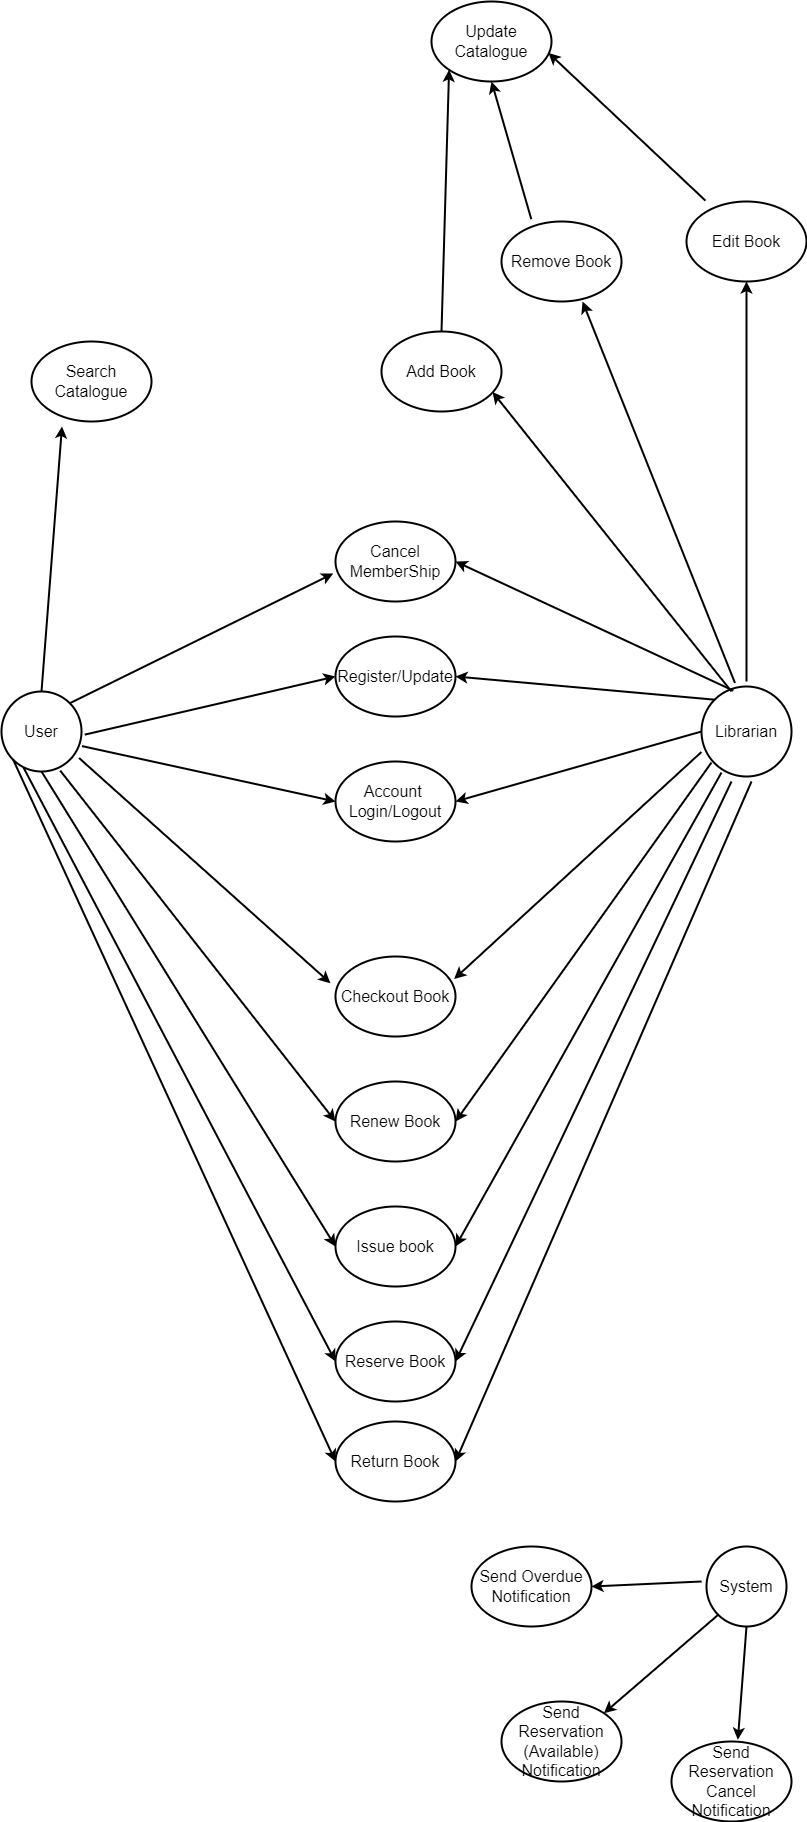

The diagram above was exported from draw.io. Its source (the exported page's mxGraphModel, read from the mxfile embedded in the PNG):
<mxGraphModel dx="1332" dy="2157" grid="1" gridSize="10" guides="0" tooltips="1" connect="1" arrows="1" fold="1" page="1" pageScale="1" pageWidth="827" pageHeight="1169" background="#ffffff" math="0" shadow="0">
  <root>
    <mxCell id="0" />
    <mxCell id="1" parent="0" />
    <mxCell id="se88RA9qScvLyj2LVP5e-1" value="" style="ellipse;whiteSpace=wrap;html=1;aspect=fixed;strokeWidth=2;" parent="1" vertex="1">
      <mxGeometry x="20" y="200" width="80" height="80" as="geometry" />
    </mxCell>
    <mxCell id="se88RA9qScvLyj2LVP5e-3" value="" style="ellipse;whiteSpace=wrap;html=1;aspect=fixed;strokeWidth=2;" parent="1" vertex="1">
      <mxGeometry x="720" y="195" width="90" height="90" as="geometry" />
    </mxCell>
    <mxCell id="se88RA9qScvLyj2LVP5e-4" value="" style="ellipse;whiteSpace=wrap;html=1;aspect=fixed;strokeWidth=2;" parent="1" vertex="1">
      <mxGeometry x="725" y="1055" width="80" height="80" as="geometry" />
    </mxCell>
    <mxCell id="se88RA9qScvLyj2LVP5e-5" value="User" style="text;strokeColor=none;align=center;fillColor=none;html=1;verticalAlign=middle;whiteSpace=wrap;rounded=0;fontSize=16;strokeWidth=2;" parent="1" vertex="1">
      <mxGeometry x="30" y="230" width="60" height="20" as="geometry" />
    </mxCell>
    <mxCell id="se88RA9qScvLyj2LVP5e-6" value="System" style="text;strokeColor=none;align=center;fillColor=none;html=1;verticalAlign=middle;whiteSpace=wrap;rounded=0;fontSize=16;strokeWidth=2;" parent="1" vertex="1">
      <mxGeometry x="735" y="1080" width="60" height="30" as="geometry" />
    </mxCell>
    <mxCell id="se88RA9qScvLyj2LVP5e-7" value="Librarian" style="text;strokeColor=none;align=center;fillColor=none;html=1;verticalAlign=middle;whiteSpace=wrap;rounded=0;fontSize=16;strokeWidth=2;" parent="1" vertex="1">
      <mxGeometry x="735" y="225" width="60" height="30" as="geometry" />
    </mxCell>
    <mxCell id="1NPjpik0_ux5bKZSYNR--4" value="Cancel MemberShip" style="ellipse;whiteSpace=wrap;html=1;fontSize=16;strokeWidth=2;" parent="1" vertex="1">
      <mxGeometry x="354" y="30" width="120" height="80" as="geometry" />
    </mxCell>
    <mxCell id="1NPjpik0_ux5bKZSYNR--5" value="Register/Update" style="ellipse;whiteSpace=wrap;html=1;fontSize=16;strokeWidth=2;" parent="1" vertex="1">
      <mxGeometry x="354" y="145" width="120" height="80" as="geometry" />
    </mxCell>
    <mxCell id="1NPjpik0_ux5bKZSYNR--6" value="Account&amp;nbsp;&lt;div style=&quot;font-size: 16px;&quot;&gt;Login/Logout&lt;/div&gt;" style="ellipse;whiteSpace=wrap;html=1;fontSize=16;strokeWidth=2;" parent="1" vertex="1">
      <mxGeometry x="354" y="270" width="120" height="80" as="geometry" />
    </mxCell>
    <mxCell id="1NPjpik0_ux5bKZSYNR--7" value="Renew Book" style="ellipse;whiteSpace=wrap;html=1;fontSize=16;strokeWidth=2;" parent="1" vertex="1">
      <mxGeometry x="354" y="590" width="120" height="80" as="geometry" />
    </mxCell>
    <mxCell id="1NPjpik0_ux5bKZSYNR--8" value="Issue book" style="ellipse;whiteSpace=wrap;html=1;fontSize=16;strokeWidth=2;" parent="1" vertex="1">
      <mxGeometry x="354" y="715" width="120" height="80" as="geometry" />
    </mxCell>
    <mxCell id="1NPjpik0_ux5bKZSYNR--9" value="Checkout Book" style="ellipse;whiteSpace=wrap;html=1;fontSize=16;strokeWidth=2;" parent="1" vertex="1">
      <mxGeometry x="354" y="465" width="120" height="80" as="geometry" />
    </mxCell>
    <mxCell id="1NPjpik0_ux5bKZSYNR--10" value="Return Book" style="ellipse;whiteSpace=wrap;html=1;fontSize=16;strokeWidth=2;" parent="1" vertex="1">
      <mxGeometry x="354" y="930" width="120" height="80" as="geometry" />
    </mxCell>
    <mxCell id="1NPjpik0_ux5bKZSYNR--11" value="Search Catalogue" style="ellipse;whiteSpace=wrap;html=1;fontSize=16;strokeWidth=2;" parent="1" vertex="1">
      <mxGeometry x="50" y="-150" width="120" height="80" as="geometry" />
    </mxCell>
    <mxCell id="1NPjpik0_ux5bKZSYNR--12" value="Reserve Book" style="ellipse;whiteSpace=wrap;html=1;fontSize=16;strokeWidth=2;" parent="1" vertex="1">
      <mxGeometry x="354" y="830" width="120" height="80" as="geometry" />
    </mxCell>
    <mxCell id="1NPjpik0_ux5bKZSYNR--20" value="" style="endArrow=classic;html=1;rounded=0;exitX=1.221;exitY=0.657;exitDx=0;exitDy=0;exitPerimeter=0;entryX=0;entryY=0.5;entryDx=0;entryDy=0;strokeWidth=2;" parent="1" source="se88RA9qScvLyj2LVP5e-5" target="1NPjpik0_ux5bKZSYNR--5" edge="1">
      <mxGeometry width="50" height="50" relative="1" as="geometry">
        <mxPoint x="380" y="420" as="sourcePoint" />
        <mxPoint x="430" y="370" as="targetPoint" />
      </mxGeometry>
    </mxCell>
    <mxCell id="1NPjpik0_ux5bKZSYNR--21" value="" style="endArrow=classic;html=1;rounded=0;exitX=1.174;exitY=1.229;exitDx=0;exitDy=0;exitPerimeter=0;entryX=0;entryY=0.5;entryDx=0;entryDy=0;strokeWidth=2;" parent="1" source="se88RA9qScvLyj2LVP5e-5" target="1NPjpik0_ux5bKZSYNR--6" edge="1">
      <mxGeometry width="50" height="50" relative="1" as="geometry">
        <mxPoint x="390" y="430" as="sourcePoint" />
        <mxPoint x="440" y="380" as="targetPoint" />
      </mxGeometry>
    </mxCell>
    <mxCell id="1NPjpik0_ux5bKZSYNR--22" value="" style="endArrow=classic;html=1;rounded=0;exitX=0.5;exitY=0;exitDx=0;exitDy=0;entryX=0.254;entryY=1.061;entryDx=0;entryDy=0;entryPerimeter=0;strokeWidth=2;" parent="1" source="se88RA9qScvLyj2LVP5e-1" target="1NPjpik0_ux5bKZSYNR--11" edge="1">
      <mxGeometry width="50" height="50" relative="1" as="geometry">
        <mxPoint x="400" y="440" as="sourcePoint" />
        <mxPoint x="450" y="390" as="targetPoint" />
      </mxGeometry>
    </mxCell>
    <mxCell id="1NPjpik0_ux5bKZSYNR--23" value="" style="endArrow=classic;html=1;rounded=0;exitX=1;exitY=0;exitDx=0;exitDy=0;entryX=-0.018;entryY=0.65;entryDx=0;entryDy=0;entryPerimeter=0;strokeWidth=2;" parent="1" source="se88RA9qScvLyj2LVP5e-1" target="1NPjpik0_ux5bKZSYNR--4" edge="1">
      <mxGeometry width="50" height="50" relative="1" as="geometry">
        <mxPoint x="410" y="450" as="sourcePoint" />
        <mxPoint x="460" y="400" as="targetPoint" />
      </mxGeometry>
    </mxCell>
    <mxCell id="1NPjpik0_ux5bKZSYNR--24" value="" style="endArrow=classic;html=1;rounded=0;exitX=0;exitY=0.5;exitDx=0;exitDy=0;entryX=1;entryY=0.5;entryDx=0;entryDy=0;strokeWidth=2;" parent="1" source="se88RA9qScvLyj2LVP5e-3" target="1NPjpik0_ux5bKZSYNR--6" edge="1">
      <mxGeometry width="50" height="50" relative="1" as="geometry">
        <mxPoint x="420" y="460" as="sourcePoint" />
        <mxPoint x="470" y="410" as="targetPoint" />
      </mxGeometry>
    </mxCell>
    <mxCell id="1NPjpik0_ux5bKZSYNR--25" value="" style="endArrow=classic;html=1;rounded=0;exitX=0;exitY=0;exitDx=0;exitDy=0;entryX=1;entryY=0.5;entryDx=0;entryDy=0;strokeWidth=2;" parent="1" source="se88RA9qScvLyj2LVP5e-3" target="1NPjpik0_ux5bKZSYNR--5" edge="1">
      <mxGeometry width="50" height="50" relative="1" as="geometry">
        <mxPoint x="430" y="470" as="sourcePoint" />
        <mxPoint x="480" y="420" as="targetPoint" />
      </mxGeometry>
    </mxCell>
    <mxCell id="1NPjpik0_ux5bKZSYNR--26" value="" style="endArrow=classic;html=1;rounded=0;exitX=0.354;exitY=0.046;exitDx=0;exitDy=0;exitPerimeter=0;entryX=1;entryY=0.5;entryDx=0;entryDy=0;strokeWidth=2;" parent="1" source="se88RA9qScvLyj2LVP5e-3" target="1NPjpik0_ux5bKZSYNR--4" edge="1">
      <mxGeometry width="50" height="50" relative="1" as="geometry">
        <mxPoint x="440" y="480" as="sourcePoint" />
        <mxPoint x="490" y="430" as="targetPoint" />
      </mxGeometry>
    </mxCell>
    <mxCell id="1NPjpik0_ux5bKZSYNR--27" value="" style="endArrow=classic;html=1;rounded=0;exitX=0.97;exitY=0.832;exitDx=0;exitDy=0;exitPerimeter=0;entryX=-0.042;entryY=0.334;entryDx=0;entryDy=0;entryPerimeter=0;strokeWidth=2;" parent="1" source="se88RA9qScvLyj2LVP5e-1" target="1NPjpik0_ux5bKZSYNR--9" edge="1">
      <mxGeometry width="50" height="50" relative="1" as="geometry">
        <mxPoint x="450" y="490" as="sourcePoint" />
        <mxPoint x="500" y="440" as="targetPoint" />
      </mxGeometry>
    </mxCell>
    <mxCell id="1NPjpik0_ux5bKZSYNR--28" value="" style="endArrow=classic;html=1;rounded=0;exitX=0.734;exitY=0.989;exitDx=0;exitDy=0;exitPerimeter=0;entryX=0;entryY=0.5;entryDx=0;entryDy=0;strokeWidth=2;" parent="1" source="se88RA9qScvLyj2LVP5e-1" target="1NPjpik0_ux5bKZSYNR--7" edge="1">
      <mxGeometry width="50" height="50" relative="1" as="geometry">
        <mxPoint x="460" y="500" as="sourcePoint" />
        <mxPoint x="510" y="450" as="targetPoint" />
      </mxGeometry>
    </mxCell>
    <mxCell id="1NPjpik0_ux5bKZSYNR--29" value="" style="endArrow=classic;html=1;rounded=0;exitX=0.5;exitY=1;exitDx=0;exitDy=0;entryX=0;entryY=0.5;entryDx=0;entryDy=0;strokeWidth=2;" parent="1" source="se88RA9qScvLyj2LVP5e-1" target="1NPjpik0_ux5bKZSYNR--8" edge="1">
      <mxGeometry width="50" height="50" relative="1" as="geometry">
        <mxPoint x="470" y="510" as="sourcePoint" />
        <mxPoint x="520" y="460" as="targetPoint" />
      </mxGeometry>
    </mxCell>
    <mxCell id="1NPjpik0_ux5bKZSYNR--30" value="" style="endArrow=classic;html=1;rounded=0;exitX=0.277;exitY=0.954;exitDx=0;exitDy=0;exitPerimeter=0;entryX=0;entryY=0.5;entryDx=0;entryDy=0;strokeWidth=2;" parent="1" source="se88RA9qScvLyj2LVP5e-1" target="1NPjpik0_ux5bKZSYNR--12" edge="1">
      <mxGeometry width="50" height="50" relative="1" as="geometry">
        <mxPoint x="480" y="520" as="sourcePoint" />
        <mxPoint x="210" y="710" as="targetPoint" />
      </mxGeometry>
    </mxCell>
    <mxCell id="1NPjpik0_ux5bKZSYNR--31" value="" style="endArrow=classic;html=1;rounded=0;exitX=0;exitY=1;exitDx=0;exitDy=0;entryX=0;entryY=0.5;entryDx=0;entryDy=0;strokeWidth=2;" parent="1" source="se88RA9qScvLyj2LVP5e-1" target="1NPjpik0_ux5bKZSYNR--10" edge="1">
      <mxGeometry width="50" height="50" relative="1" as="geometry">
        <mxPoint x="490" y="530" as="sourcePoint" />
        <mxPoint x="540" y="480" as="targetPoint" />
      </mxGeometry>
    </mxCell>
    <mxCell id="1NPjpik0_ux5bKZSYNR--33" value="" style="endArrow=classic;html=1;rounded=0;exitX=-0.001;exitY=0.728;exitDx=0;exitDy=0;exitPerimeter=0;entryX=0.989;entryY=0.281;entryDx=0;entryDy=0;entryPerimeter=0;strokeWidth=2;" parent="1" source="se88RA9qScvLyj2LVP5e-3" target="1NPjpik0_ux5bKZSYNR--9" edge="1">
      <mxGeometry width="50" height="50" relative="1" as="geometry">
        <mxPoint x="490" y="660" as="sourcePoint" />
        <mxPoint x="540" y="610" as="targetPoint" />
      </mxGeometry>
    </mxCell>
    <mxCell id="1NPjpik0_ux5bKZSYNR--34" value="" style="endArrow=classic;html=1;rounded=0;exitX=-0.001;exitY=0.728;exitDx=0;exitDy=0;exitPerimeter=0;entryX=1;entryY=0.5;entryDx=0;entryDy=0;strokeWidth=2;" parent="1" target="1NPjpik0_ux5bKZSYNR--7" edge="1">
      <mxGeometry width="50" height="50" relative="1" as="geometry">
        <mxPoint x="730" y="271" as="sourcePoint" />
        <mxPoint x="483" y="497" as="targetPoint" />
      </mxGeometry>
    </mxCell>
    <mxCell id="1NPjpik0_ux5bKZSYNR--35" value="" style="endArrow=classic;html=1;rounded=0;exitX=-0.001;exitY=0.728;exitDx=0;exitDy=0;exitPerimeter=0;entryX=1;entryY=0.5;entryDx=0;entryDy=0;strokeWidth=2;" parent="1" target="1NPjpik0_ux5bKZSYNR--8" edge="1">
      <mxGeometry width="50" height="50" relative="1" as="geometry">
        <mxPoint x="740" y="281" as="sourcePoint" />
        <mxPoint x="484" y="640" as="targetPoint" />
      </mxGeometry>
    </mxCell>
    <mxCell id="1NPjpik0_ux5bKZSYNR--36" value="" style="endArrow=classic;html=1;rounded=0;entryX=1;entryY=0.5;entryDx=0;entryDy=0;strokeWidth=2;" parent="1" target="1NPjpik0_ux5bKZSYNR--12" edge="1">
      <mxGeometry width="50" height="50" relative="1" as="geometry">
        <mxPoint x="750" y="290" as="sourcePoint" />
        <mxPoint x="484" y="765" as="targetPoint" />
      </mxGeometry>
    </mxCell>
    <mxCell id="1NPjpik0_ux5bKZSYNR--37" value="" style="endArrow=classic;html=1;rounded=0;entryX=1;entryY=0.5;entryDx=0;entryDy=0;strokeWidth=2;" parent="1" target="1NPjpik0_ux5bKZSYNR--10" edge="1">
      <mxGeometry width="50" height="50" relative="1" as="geometry">
        <mxPoint x="770" y="290" as="sourcePoint" />
        <mxPoint x="484" y="880" as="targetPoint" />
      </mxGeometry>
    </mxCell>
    <mxCell id="1NPjpik0_ux5bKZSYNR--39" value="Send Overdue Notification" style="ellipse;whiteSpace=wrap;html=1;fontSize=16;strokeWidth=2;" parent="1" vertex="1">
      <mxGeometry x="490" y="1055" width="120" height="80" as="geometry" />
    </mxCell>
    <mxCell id="1NPjpik0_ux5bKZSYNR--40" value="Send Reservation Cancel Notification" style="ellipse;whiteSpace=wrap;html=1;fontSize=16;strokeWidth=2;" parent="1" vertex="1">
      <mxGeometry x="690" y="1250" width="120" height="80" as="geometry" />
    </mxCell>
    <mxCell id="1NPjpik0_ux5bKZSYNR--41" value="Send Reservation (Available) Notification" style="ellipse;whiteSpace=wrap;html=1;fontSize=16;strokeWidth=2;" parent="1" vertex="1">
      <mxGeometry x="520" y="1210" width="120" height="80" as="geometry" />
    </mxCell>
    <mxCell id="1NPjpik0_ux5bKZSYNR--43" value="" style="endArrow=classic;html=1;rounded=0;exitX=-0.25;exitY=0.333;exitDx=0;exitDy=0;exitPerimeter=0;strokeWidth=2;" parent="1" source="se88RA9qScvLyj2LVP5e-6" edge="1">
      <mxGeometry width="50" height="50" relative="1" as="geometry">
        <mxPoint x="230" y="1150" as="sourcePoint" />
        <mxPoint x="610" y="1095" as="targetPoint" />
      </mxGeometry>
    </mxCell>
    <mxCell id="1NPjpik0_ux5bKZSYNR--44" value="" style="endArrow=classic;html=1;rounded=0;exitX=0;exitY=1;exitDx=0;exitDy=0;entryX=1;entryY=0;entryDx=0;entryDy=0;strokeWidth=2;" parent="1" source="se88RA9qScvLyj2LVP5e-4" target="1NPjpik0_ux5bKZSYNR--41" edge="1">
      <mxGeometry width="50" height="50" relative="1" as="geometry">
        <mxPoint x="730" y="1100" as="sourcePoint" />
        <mxPoint x="620" y="1105" as="targetPoint" />
      </mxGeometry>
    </mxCell>
    <mxCell id="1NPjpik0_ux5bKZSYNR--45" value="" style="endArrow=classic;html=1;rounded=0;exitX=0.5;exitY=1;exitDx=0;exitDy=0;entryX=0.553;entryY=-0.022;entryDx=0;entryDy=0;entryPerimeter=0;strokeWidth=2;" parent="1" source="se88RA9qScvLyj2LVP5e-4" target="1NPjpik0_ux5bKZSYNR--40" edge="1">
      <mxGeometry width="50" height="50" relative="1" as="geometry">
        <mxPoint x="740" y="1110" as="sourcePoint" />
        <mxPoint x="632" y="1232" as="targetPoint" />
      </mxGeometry>
    </mxCell>
    <mxCell id="1NPjpik0_ux5bKZSYNR--46" value="Edit Book" style="ellipse;whiteSpace=wrap;html=1;fontSize=16;strokeWidth=2;" parent="1" vertex="1">
      <mxGeometry x="705" y="-290" width="120" height="80" as="geometry" />
    </mxCell>
    <mxCell id="1NPjpik0_ux5bKZSYNR--47" value="Remove Book" style="ellipse;whiteSpace=wrap;html=1;fontSize=16;strokeWidth=2;" parent="1" vertex="1">
      <mxGeometry x="520" y="-270" width="120" height="80" as="geometry" />
    </mxCell>
    <mxCell id="1NPjpik0_ux5bKZSYNR--48" value="Add Book" style="ellipse;whiteSpace=wrap;html=1;fontSize=16;strokeWidth=2;" parent="1" vertex="1">
      <mxGeometry x="400" y="-160" width="120" height="80" as="geometry" />
    </mxCell>
    <mxCell id="1NPjpik0_ux5bKZSYNR--49" value="" style="endArrow=classic;html=1;rounded=0;entryX=0.5;entryY=1;entryDx=0;entryDy=0;strokeWidth=2;" parent="1" target="1NPjpik0_ux5bKZSYNR--46" edge="1">
      <mxGeometry width="50" height="50" relative="1" as="geometry">
        <mxPoint x="765" y="190" as="sourcePoint" />
        <mxPoint x="484" y="80" as="targetPoint" />
      </mxGeometry>
    </mxCell>
    <mxCell id="1NPjpik0_ux5bKZSYNR--50" value="" style="endArrow=classic;html=1;rounded=0;entryX=0.675;entryY=1;entryDx=0;entryDy=0;entryPerimeter=0;exitX=0.372;exitY=-0.039;exitDx=0;exitDy=0;exitPerimeter=0;strokeWidth=2;" parent="1" source="se88RA9qScvLyj2LVP5e-3" target="1NPjpik0_ux5bKZSYNR--47" edge="1">
      <mxGeometry width="50" height="50" relative="1" as="geometry">
        <mxPoint x="775" y="200" as="sourcePoint" />
        <mxPoint x="775" y="-200" as="targetPoint" />
      </mxGeometry>
    </mxCell>
    <mxCell id="1NPjpik0_ux5bKZSYNR--51" value="" style="endArrow=classic;html=1;rounded=0;entryX=0.925;entryY=0.756;entryDx=0;entryDy=0;entryPerimeter=0;strokeWidth=2;" parent="1" target="1NPjpik0_ux5bKZSYNR--48" edge="1">
      <mxGeometry width="50" height="50" relative="1" as="geometry">
        <mxPoint x="750" y="200" as="sourcePoint" />
        <mxPoint x="611" y="-180" as="targetPoint" />
      </mxGeometry>
    </mxCell>
    <mxCell id="1NPjpik0_ux5bKZSYNR--52" value="Update Catalogue" style="ellipse;whiteSpace=wrap;html=1;fontSize=16;strokeWidth=2;" parent="1" vertex="1">
      <mxGeometry x="450" y="-490" width="120" height="80" as="geometry" />
    </mxCell>
    <mxCell id="1NPjpik0_ux5bKZSYNR--53" value="" style="endArrow=classic;html=1;rounded=0;entryX=0;entryY=1;entryDx=0;entryDy=0;exitX=0.5;exitY=0;exitDx=0;exitDy=0;strokeWidth=2;" parent="1" source="1NPjpik0_ux5bKZSYNR--48" target="1NPjpik0_ux5bKZSYNR--52" edge="1">
      <mxGeometry width="50" height="50" relative="1" as="geometry">
        <mxPoint x="330" y="-280" as="sourcePoint" />
        <mxPoint x="380" y="-330" as="targetPoint" />
      </mxGeometry>
    </mxCell>
    <mxCell id="1NPjpik0_ux5bKZSYNR--54" value="" style="endArrow=classic;html=1;rounded=0;entryX=0.5;entryY=1;entryDx=0;entryDy=0;exitX=0.248;exitY=-0.03;exitDx=0;exitDy=0;exitPerimeter=0;strokeWidth=2;" parent="1" source="1NPjpik0_ux5bKZSYNR--47" target="1NPjpik0_ux5bKZSYNR--52" edge="1">
      <mxGeometry width="50" height="50" relative="1" as="geometry">
        <mxPoint x="340" y="-270" as="sourcePoint" />
        <mxPoint x="478" y="-412" as="targetPoint" />
      </mxGeometry>
    </mxCell>
    <mxCell id="1NPjpik0_ux5bKZSYNR--55" value="" style="endArrow=classic;html=1;rounded=0;entryX=0.975;entryY=0.643;entryDx=0;entryDy=0;exitX=0.158;exitY=-0.011;exitDx=0;exitDy=0;exitPerimeter=0;entryPerimeter=0;strokeWidth=2;" parent="1" source="1NPjpik0_ux5bKZSYNR--46" target="1NPjpik0_ux5bKZSYNR--52" edge="1">
      <mxGeometry width="50" height="50" relative="1" as="geometry">
        <mxPoint x="560" y="-262" as="sourcePoint" />
        <mxPoint x="520" y="-400" as="targetPoint" />
      </mxGeometry>
    </mxCell>
  </root>
</mxGraphModel>